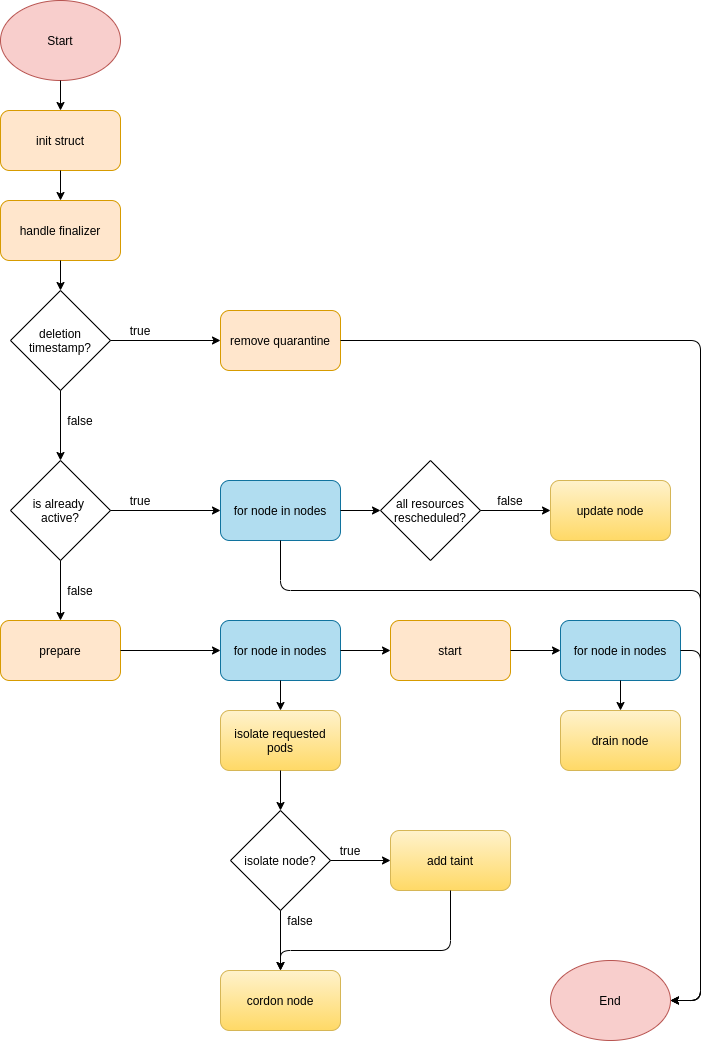

The diagram above was exported from draw.io. Its source (the exported page's mxGraphModel, read from the mxfile embedded in the PNG):
<mxGraphModel dx="1350" dy="806" grid="1" gridSize="10" guides="1" tooltips="1" connect="1" arrows="1" fold="1" page="1" pageScale="1" pageWidth="850" pageHeight="1100" math="0" shadow="0">
  <root>
    <mxCell id="0" />
    <mxCell id="1" parent="0" />
    <mxCell id="yE-R5nAjZQ7OdnkoEHPG-1" value="Start" style="ellipse;whiteSpace=wrap;html=1;fillColor=#f8cecc;strokeColor=#b85450;" vertex="1" parent="1">
      <mxGeometry x="350" y="30" width="120" height="80" as="geometry" />
    </mxCell>
    <mxCell id="yE-R5nAjZQ7OdnkoEHPG-2" value="init struct" style="rounded=1;whiteSpace=wrap;html=1;fillColor=#ffe6cc;strokeColor=#d79b00;" vertex="1" parent="1">
      <mxGeometry x="350" y="140" width="120" height="60" as="geometry" />
    </mxCell>
    <mxCell id="yE-R5nAjZQ7OdnkoEHPG-3" value="" style="endArrow=classic;html=1;exitX=0.5;exitY=1;exitDx=0;exitDy=0;entryX=0.5;entryY=0;entryDx=0;entryDy=0;" edge="1" parent="1" source="yE-R5nAjZQ7OdnkoEHPG-1" target="yE-R5nAjZQ7OdnkoEHPG-2">
      <mxGeometry width="50" height="50" relative="1" as="geometry">
        <mxPoint x="400" y="440" as="sourcePoint" />
        <mxPoint x="450" y="390" as="targetPoint" />
      </mxGeometry>
    </mxCell>
    <mxCell id="yE-R5nAjZQ7OdnkoEHPG-4" value="" style="endArrow=classic;html=1;exitX=0.5;exitY=1;exitDx=0;exitDy=0;" edge="1" parent="1" source="yE-R5nAjZQ7OdnkoEHPG-2" target="yE-R5nAjZQ7OdnkoEHPG-5">
      <mxGeometry width="50" height="50" relative="1" as="geometry">
        <mxPoint x="420" y="120" as="sourcePoint" />
        <mxPoint x="420" y="300" as="targetPoint" />
      </mxGeometry>
    </mxCell>
    <mxCell id="yE-R5nAjZQ7OdnkoEHPG-5" value="handle finalizer" style="rounded=1;whiteSpace=wrap;html=1;fillColor=#ffe6cc;strokeColor=#d79b00;" vertex="1" parent="1">
      <mxGeometry x="350" y="230" width="120" height="60" as="geometry" />
    </mxCell>
    <mxCell id="yE-R5nAjZQ7OdnkoEHPG-6" value="deletion timestamp?" style="rhombus;whiteSpace=wrap;html=1;" vertex="1" parent="1">
      <mxGeometry x="360" y="320" width="100" height="100" as="geometry" />
    </mxCell>
    <mxCell id="yE-R5nAjZQ7OdnkoEHPG-7" value="" style="endArrow=classic;html=1;exitX=0.5;exitY=1;exitDx=0;exitDy=0;entryX=0.5;entryY=0;entryDx=0;entryDy=0;" edge="1" parent="1" source="yE-R5nAjZQ7OdnkoEHPG-5" target="yE-R5nAjZQ7OdnkoEHPG-6">
      <mxGeometry width="50" height="50" relative="1" as="geometry">
        <mxPoint x="420" y="260" as="sourcePoint" />
        <mxPoint x="420" y="340" as="targetPoint" />
      </mxGeometry>
    </mxCell>
    <mxCell id="yE-R5nAjZQ7OdnkoEHPG-8" value="" style="endArrow=classic;html=1;exitX=1;exitY=0.5;exitDx=0;exitDy=0;entryX=0;entryY=0.5;entryDx=0;entryDy=0;" edge="1" parent="1" source="yE-R5nAjZQ7OdnkoEHPG-6" target="yE-R5nAjZQ7OdnkoEHPG-9">
      <mxGeometry width="50" height="50" relative="1" as="geometry">
        <mxPoint x="420" y="400" as="sourcePoint" />
        <mxPoint x="570" y="490" as="targetPoint" />
      </mxGeometry>
    </mxCell>
    <mxCell id="yE-R5nAjZQ7OdnkoEHPG-9" value="remove quarantine" style="rounded=1;whiteSpace=wrap;html=1;fillColor=#ffe6cc;strokeColor=#d79b00;" vertex="1" parent="1">
      <mxGeometry x="570" y="340" width="120" height="60" as="geometry" />
    </mxCell>
    <mxCell id="yE-R5nAjZQ7OdnkoEHPG-10" value="true" style="text;html=1;strokeColor=none;fillColor=none;align=center;verticalAlign=middle;whiteSpace=wrap;rounded=0;" vertex="1" parent="1">
      <mxGeometry x="470" y="350" width="40" height="20" as="geometry" />
    </mxCell>
    <mxCell id="yE-R5nAjZQ7OdnkoEHPG-11" value="" style="endArrow=classic;html=1;exitX=0.5;exitY=1;exitDx=0;exitDy=0;entryX=0.5;entryY=0;entryDx=0;entryDy=0;" edge="1" parent="1" source="yE-R5nAjZQ7OdnkoEHPG-6" target="yE-R5nAjZQ7OdnkoEHPG-15">
      <mxGeometry width="50" height="50" relative="1" as="geometry">
        <mxPoint x="470" y="500" as="sourcePoint" />
        <mxPoint x="410" y="600" as="targetPoint" />
      </mxGeometry>
    </mxCell>
    <mxCell id="yE-R5nAjZQ7OdnkoEHPG-14" value="false" style="text;html=1;strokeColor=none;fillColor=none;align=center;verticalAlign=middle;whiteSpace=wrap;rounded=0;" vertex="1" parent="1">
      <mxGeometry x="410" y="440" width="40" height="20" as="geometry" />
    </mxCell>
    <mxCell id="yE-R5nAjZQ7OdnkoEHPG-15" value="is already &lt;br&gt;active?" style="rhombus;whiteSpace=wrap;html=1;" vertex="1" parent="1">
      <mxGeometry x="360" y="490" width="100" height="100" as="geometry" />
    </mxCell>
    <mxCell id="yE-R5nAjZQ7OdnkoEHPG-16" value="" style="endArrow=classic;html=1;exitX=1;exitY=0.5;exitDx=0;exitDy=0;entryX=0;entryY=0.5;entryDx=0;entryDy=0;" edge="1" parent="1" source="yE-R5nAjZQ7OdnkoEHPG-15" target="yE-R5nAjZQ7OdnkoEHPG-17">
      <mxGeometry width="50" height="50" relative="1" as="geometry">
        <mxPoint x="470" y="500" as="sourcePoint" />
        <mxPoint x="530" y="690" as="targetPoint" />
      </mxGeometry>
    </mxCell>
    <mxCell id="yE-R5nAjZQ7OdnkoEHPG-17" value="for node in nodes" style="rounded=1;whiteSpace=wrap;html=1;fillColor=#b1ddf0;strokeColor=#10739e;" vertex="1" parent="1">
      <mxGeometry x="570" y="510" width="120" height="60" as="geometry" />
    </mxCell>
    <mxCell id="yE-R5nAjZQ7OdnkoEHPG-18" value="true" style="text;html=1;strokeColor=none;fillColor=none;align=center;verticalAlign=middle;whiteSpace=wrap;rounded=0;" vertex="1" parent="1">
      <mxGeometry x="470" y="520" width="40" height="20" as="geometry" />
    </mxCell>
    <mxCell id="yE-R5nAjZQ7OdnkoEHPG-19" value="" style="endArrow=classic;html=1;exitX=0.5;exitY=1;exitDx=0;exitDy=0;entryX=0.5;entryY=0;entryDx=0;entryDy=0;" edge="1" parent="1" source="yE-R5nAjZQ7OdnkoEHPG-15" target="yE-R5nAjZQ7OdnkoEHPG-21">
      <mxGeometry width="50" height="50" relative="1" as="geometry">
        <mxPoint x="420" y="550" as="sourcePoint" />
        <mxPoint x="340" y="790" as="targetPoint" />
      </mxGeometry>
    </mxCell>
    <mxCell id="yE-R5nAjZQ7OdnkoEHPG-20" value="false" style="text;html=1;strokeColor=none;fillColor=none;align=center;verticalAlign=middle;whiteSpace=wrap;rounded=0;" vertex="1" parent="1">
      <mxGeometry x="410" y="610" width="40" height="20" as="geometry" />
    </mxCell>
    <mxCell id="yE-R5nAjZQ7OdnkoEHPG-21" value="prepare" style="rounded=1;whiteSpace=wrap;html=1;fillColor=#ffe6cc;strokeColor=#d79b00;" vertex="1" parent="1">
      <mxGeometry x="350" y="650" width="120" height="60" as="geometry" />
    </mxCell>
    <mxCell id="yE-R5nAjZQ7OdnkoEHPG-24" value="" style="endArrow=classic;html=1;exitX=1;exitY=0.5;exitDx=0;exitDy=0;entryX=0;entryY=0.5;entryDx=0;entryDy=0;" edge="1" parent="1" source="yE-R5nAjZQ7OdnkoEHPG-17" target="yE-R5nAjZQ7OdnkoEHPG-25">
      <mxGeometry width="50" height="50" relative="1" as="geometry">
        <mxPoint x="470" y="550" as="sourcePoint" />
        <mxPoint x="700" y="610" as="targetPoint" />
      </mxGeometry>
    </mxCell>
    <mxCell id="yE-R5nAjZQ7OdnkoEHPG-25" value="all resources rescheduled?" style="rhombus;whiteSpace=wrap;html=1;" vertex="1" parent="1">
      <mxGeometry x="730" y="490" width="100" height="100" as="geometry" />
    </mxCell>
    <mxCell id="yE-R5nAjZQ7OdnkoEHPG-26" value="update node" style="rounded=1;whiteSpace=wrap;html=1;fillColor=#fff2cc;strokeColor=#d6b656;gradientColor=#ffd966;" vertex="1" parent="1">
      <mxGeometry x="900" y="510" width="120" height="60" as="geometry" />
    </mxCell>
    <mxCell id="yE-R5nAjZQ7OdnkoEHPG-27" value="" style="endArrow=classic;html=1;exitX=1;exitY=0.5;exitDx=0;exitDy=0;entryX=0;entryY=0.5;entryDx=0;entryDy=0;" edge="1" parent="1" source="yE-R5nAjZQ7OdnkoEHPG-25" target="yE-R5nAjZQ7OdnkoEHPG-26">
      <mxGeometry width="50" height="50" relative="1" as="geometry">
        <mxPoint x="470" y="550" as="sourcePoint" />
        <mxPoint x="580" y="550" as="targetPoint" />
      </mxGeometry>
    </mxCell>
    <mxCell id="yE-R5nAjZQ7OdnkoEHPG-28" value="false" style="text;html=1;strokeColor=none;fillColor=none;align=center;verticalAlign=middle;whiteSpace=wrap;rounded=0;" vertex="1" parent="1">
      <mxGeometry x="840" y="520" width="40" height="20" as="geometry" />
    </mxCell>
    <mxCell id="yE-R5nAjZQ7OdnkoEHPG-29" value="" style="endArrow=classic;html=1;exitX=0.5;exitY=1;exitDx=0;exitDy=0;entryX=1;entryY=0.5;entryDx=0;entryDy=0;" edge="1" parent="1" source="yE-R5nAjZQ7OdnkoEHPG-17" target="yE-R5nAjZQ7OdnkoEHPG-53">
      <mxGeometry width="50" height="50" relative="1" as="geometry">
        <mxPoint x="470" y="550" as="sourcePoint" />
        <mxPoint x="780" y="630" as="targetPoint" />
        <Array as="points">
          <mxPoint x="630" y="620" />
          <mxPoint x="1050" y="620" />
          <mxPoint x="1050" y="1030" />
        </Array>
      </mxGeometry>
    </mxCell>
    <mxCell id="yE-R5nAjZQ7OdnkoEHPG-31" value="for node in nodes" style="rounded=1;whiteSpace=wrap;html=1;fillColor=#b1ddf0;strokeColor=#10739e;" vertex="1" parent="1">
      <mxGeometry x="570" y="650" width="120" height="60" as="geometry" />
    </mxCell>
    <mxCell id="yE-R5nAjZQ7OdnkoEHPG-32" value="" style="endArrow=classic;html=1;exitX=1;exitY=0.5;exitDx=0;exitDy=0;entryX=0;entryY=0.5;entryDx=0;entryDy=0;" edge="1" parent="1" source="yE-R5nAjZQ7OdnkoEHPG-21" target="yE-R5nAjZQ7OdnkoEHPG-31">
      <mxGeometry width="50" height="50" relative="1" as="geometry">
        <mxPoint x="470" y="550" as="sourcePoint" />
        <mxPoint x="580" y="550" as="targetPoint" />
      </mxGeometry>
    </mxCell>
    <mxCell id="yE-R5nAjZQ7OdnkoEHPG-33" value="start" style="rounded=1;whiteSpace=wrap;html=1;fillColor=#ffe6cc;strokeColor=#d79b00;" vertex="1" parent="1">
      <mxGeometry x="740" y="650" width="120" height="60" as="geometry" />
    </mxCell>
    <mxCell id="yE-R5nAjZQ7OdnkoEHPG-35" value="isolate requested pods" style="rounded=1;whiteSpace=wrap;html=1;fillColor=#fff2cc;strokeColor=#d6b656;gradientColor=#ffd966;" vertex="1" parent="1">
      <mxGeometry x="570" y="740" width="120" height="60" as="geometry" />
    </mxCell>
    <mxCell id="yE-R5nAjZQ7OdnkoEHPG-36" value="add taint" style="rounded=1;whiteSpace=wrap;html=1;fillColor=#fff2cc;strokeColor=#d6b656;gradientColor=#ffd966;" vertex="1" parent="1">
      <mxGeometry x="740" y="860" width="120" height="60" as="geometry" />
    </mxCell>
    <mxCell id="yE-R5nAjZQ7OdnkoEHPG-37" value="cordon node" style="rounded=1;whiteSpace=wrap;html=1;fillColor=#fff2cc;strokeColor=#d6b656;gradientColor=#ffd966;" vertex="1" parent="1">
      <mxGeometry x="570" y="1000" width="120" height="60" as="geometry" />
    </mxCell>
    <mxCell id="yE-R5nAjZQ7OdnkoEHPG-38" value="" style="endArrow=classic;html=1;exitX=0.5;exitY=1;exitDx=0;exitDy=0;entryX=0.5;entryY=0;entryDx=0;entryDy=0;" edge="1" parent="1" source="yE-R5nAjZQ7OdnkoEHPG-31" target="yE-R5nAjZQ7OdnkoEHPG-35">
      <mxGeometry width="50" height="50" relative="1" as="geometry">
        <mxPoint x="420" y="720" as="sourcePoint" />
        <mxPoint x="640" y="760" as="targetPoint" />
      </mxGeometry>
    </mxCell>
    <mxCell id="yE-R5nAjZQ7OdnkoEHPG-39" value="isolate node?" style="rhombus;whiteSpace=wrap;html=1;" vertex="1" parent="1">
      <mxGeometry x="580" y="840" width="100" height="100" as="geometry" />
    </mxCell>
    <mxCell id="yE-R5nAjZQ7OdnkoEHPG-40" value="" style="endArrow=classic;html=1;exitX=0.5;exitY=1;exitDx=0;exitDy=0;entryX=0.5;entryY=0;entryDx=0;entryDy=0;" edge="1" parent="1" source="yE-R5nAjZQ7OdnkoEHPG-35" target="yE-R5nAjZQ7OdnkoEHPG-39">
      <mxGeometry width="50" height="50" relative="1" as="geometry">
        <mxPoint x="640" y="720" as="sourcePoint" />
        <mxPoint x="640" y="750" as="targetPoint" />
      </mxGeometry>
    </mxCell>
    <mxCell id="yE-R5nAjZQ7OdnkoEHPG-41" value="" style="endArrow=classic;html=1;exitX=1;exitY=0.5;exitDx=0;exitDy=0;entryX=0;entryY=0.5;entryDx=0;entryDy=0;" edge="1" parent="1" source="yE-R5nAjZQ7OdnkoEHPG-39" target="yE-R5nAjZQ7OdnkoEHPG-36">
      <mxGeometry width="50" height="50" relative="1" as="geometry">
        <mxPoint x="640" y="810" as="sourcePoint" />
        <mxPoint x="640" y="850" as="targetPoint" />
      </mxGeometry>
    </mxCell>
    <mxCell id="yE-R5nAjZQ7OdnkoEHPG-42" value="true" style="text;html=1;strokeColor=none;fillColor=none;align=center;verticalAlign=middle;whiteSpace=wrap;rounded=0;" vertex="1" parent="1">
      <mxGeometry x="680" y="870" width="40" height="20" as="geometry" />
    </mxCell>
    <mxCell id="yE-R5nAjZQ7OdnkoEHPG-43" value="" style="endArrow=classic;html=1;exitX=0.5;exitY=1;exitDx=0;exitDy=0;entryX=0.5;entryY=0;entryDx=0;entryDy=0;" edge="1" parent="1" source="yE-R5nAjZQ7OdnkoEHPG-39" target="yE-R5nAjZQ7OdnkoEHPG-37">
      <mxGeometry width="50" height="50" relative="1" as="geometry">
        <mxPoint x="640" y="810" as="sourcePoint" />
        <mxPoint x="640" y="850" as="targetPoint" />
      </mxGeometry>
    </mxCell>
    <mxCell id="yE-R5nAjZQ7OdnkoEHPG-44" value="" style="endArrow=classic;html=1;entryX=0.5;entryY=0;entryDx=0;entryDy=0;" edge="1" parent="1" target="yE-R5nAjZQ7OdnkoEHPG-37">
      <mxGeometry width="50" height="50" relative="1" as="geometry">
        <mxPoint x="800" y="920" as="sourcePoint" />
        <mxPoint x="640" y="1000" as="targetPoint" />
        <Array as="points">
          <mxPoint x="800" y="980" />
          <mxPoint x="630" y="980" />
        </Array>
      </mxGeometry>
    </mxCell>
    <mxCell id="yE-R5nAjZQ7OdnkoEHPG-45" value="false" style="text;html=1;strokeColor=none;fillColor=none;align=center;verticalAlign=middle;whiteSpace=wrap;rounded=0;" vertex="1" parent="1">
      <mxGeometry x="630" y="940" width="40" height="20" as="geometry" />
    </mxCell>
    <mxCell id="yE-R5nAjZQ7OdnkoEHPG-48" value="" style="endArrow=classic;html=1;exitX=1;exitY=0.5;exitDx=0;exitDy=0;entryX=0;entryY=0.5;entryDx=0;entryDy=0;" edge="1" parent="1" source="yE-R5nAjZQ7OdnkoEHPG-33" target="yE-R5nAjZQ7OdnkoEHPG-49">
      <mxGeometry width="50" height="50" relative="1" as="geometry">
        <mxPoint x="580" y="1040" as="sourcePoint" />
        <mxPoint x="570" y="1150" as="targetPoint" />
        <Array as="points" />
      </mxGeometry>
    </mxCell>
    <mxCell id="yE-R5nAjZQ7OdnkoEHPG-49" value="for node in nodes" style="rounded=1;whiteSpace=wrap;html=1;fillColor=#b1ddf0;strokeColor=#10739e;" vertex="1" parent="1">
      <mxGeometry x="910" y="650" width="120" height="60" as="geometry" />
    </mxCell>
    <mxCell id="yE-R5nAjZQ7OdnkoEHPG-50" value="drain node" style="rounded=1;whiteSpace=wrap;html=1;fillColor=#fff2cc;strokeColor=#d6b656;gradientColor=#ffd966;" vertex="1" parent="1">
      <mxGeometry x="910" y="740" width="120" height="60" as="geometry" />
    </mxCell>
    <mxCell id="yE-R5nAjZQ7OdnkoEHPG-51" value="" style="endArrow=classic;html=1;exitX=0.5;exitY=1;exitDx=0;exitDy=0;" edge="1" parent="1" source="yE-R5nAjZQ7OdnkoEHPG-49" target="yE-R5nAjZQ7OdnkoEHPG-50">
      <mxGeometry width="50" height="50" relative="1" as="geometry">
        <mxPoint x="640" y="810" as="sourcePoint" />
        <mxPoint x="640" y="850" as="targetPoint" />
      </mxGeometry>
    </mxCell>
    <mxCell id="yE-R5nAjZQ7OdnkoEHPG-52" value="" style="endArrow=classic;html=1;exitX=1;exitY=0.5;exitDx=0;exitDy=0;entryX=1;entryY=0.5;entryDx=0;entryDy=0;" edge="1" parent="1" source="yE-R5nAjZQ7OdnkoEHPG-49" target="yE-R5nAjZQ7OdnkoEHPG-53">
      <mxGeometry width="50" height="50" relative="1" as="geometry">
        <mxPoint x="790" y="600" as="sourcePoint" />
        <mxPoint x="890" y="1150" as="targetPoint" />
        <Array as="points">
          <mxPoint x="1050" y="680" />
          <mxPoint x="1050" y="1030" />
        </Array>
      </mxGeometry>
    </mxCell>
    <mxCell id="yE-R5nAjZQ7OdnkoEHPG-53" value="End" style="ellipse;whiteSpace=wrap;html=1;fillColor=#f8cecc;strokeColor=#b85450;" vertex="1" parent="1">
      <mxGeometry x="900" y="990" width="120" height="80" as="geometry" />
    </mxCell>
    <mxCell id="yE-R5nAjZQ7OdnkoEHPG-54" value="" style="endArrow=classic;html=1;exitX=1;exitY=0.5;exitDx=0;exitDy=0;entryX=1;entryY=0.5;entryDx=0;entryDy=0;" edge="1" parent="1" source="yE-R5nAjZQ7OdnkoEHPG-9" target="yE-R5nAjZQ7OdnkoEHPG-53">
      <mxGeometry width="50" height="50" relative="1" as="geometry">
        <mxPoint x="700" y="550" as="sourcePoint" />
        <mxPoint x="740" y="550" as="targetPoint" />
        <Array as="points">
          <mxPoint x="1050" y="370" />
          <mxPoint x="1050" y="1030" />
        </Array>
      </mxGeometry>
    </mxCell>
    <mxCell id="yE-R5nAjZQ7OdnkoEHPG-55" value="" style="endArrow=classic;html=1;exitX=1;exitY=0.5;exitDx=0;exitDy=0;entryX=0;entryY=0.5;entryDx=0;entryDy=0;" edge="1" parent="1" source="yE-R5nAjZQ7OdnkoEHPG-31" target="yE-R5nAjZQ7OdnkoEHPG-33">
      <mxGeometry width="50" height="50" relative="1" as="geometry">
        <mxPoint x="480" y="690" as="sourcePoint" />
        <mxPoint x="780" y="690" as="targetPoint" />
      </mxGeometry>
    </mxCell>
  </root>
</mxGraphModel>